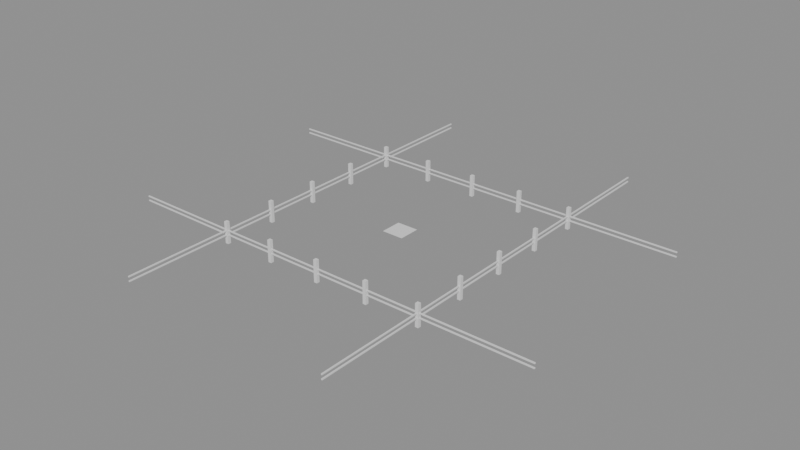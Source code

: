 # Source: stage1.blend  (saved by Blender 4.5.87; exported with 4.5.12 LTS)
import bpy
from mathutils import Matrix  # noqa: F401  (used for matrix-valued properties, if any)

bpy.ops.wm.read_factory_settings(use_empty=True)
scene = bpy.context.scene
scene.name = 'Scene'

# ---- meshes
me_plane = bpy.data.meshes.new('Plane')
me_plane.from_pydata([(-1.0, -1.0, 0.0), (1.0, -1.0, 0.0), (-1.0, 1.0, 0.0), (1.0, 1.0, 0.0)], [], [(0, 1, 3, 2)])
_uv = me_plane.uv_layers.new(name='UVMap')
_uv.uv.foreach_set('vector', [0.0, 0.0, 1.0, 0.0, 1.0, 1.0, 0.0, 1.0])
me_plane.update()
me_cube = bpy.data.meshes.new('Cube')
me_cube.from_pydata([(-0.15, -0.15, -1.0), (-0.15, -0.15, 1.0), (-0.15, 0.15, -1.0), (-0.15, 0.15, 1.0), (0.15, -0.15, -1.0), (0.15, -0.15, 1.0), (0.15, 0.15, -1.0), (0.15, 0.15, 1.0)], [], [(0, 1, 3, 2), (2, 3, 7, 6), (6, 7, 5, 4), (4, 5, 1, 0), (2, 6, 4, 0), (7, 3, 1, 5)])
_uv = me_cube.uv_layers.new(name='UVMap')
_uv.uv.foreach_set('vector', [0.375, 0.0, 0.625, 0.0, 0.625, 0.25, 0.375, 0.25, 0.375, 0.25, 0.625, 0.25, 0.625, 0.5, 0.375, 0.5, 0.375, 0.5, 0.625, 0.5, 0.625, 0.75, 0.375, 0.75, 0.375, 0.75, 0.625, 0.75, 0.625, 1.0, 0.375, 1.0, 0.125, 0.5, 0.375, 0.5, 0.375, 0.75, 0.125, 0.75, 0.625, 0.5, 0.875, 0.5, 0.875, 0.75, 0.625, 0.75])
me_cube.update()
me_cube_001 = bpy.data.meshes.new('Cube.001')
me_cube_001.from_pydata([(-0.15, -0.15, -1.0), (-0.15, -0.15, 1.0), (-0.15, 0.15, -1.0), (-0.15, 0.15, 1.0), (0.15, -0.15, -1.0), (0.15, -0.15, 1.0), (0.15, 0.15, -1.0), (0.15, 0.15, 1.0)], [], [(0, 1, 3, 2), (2, 3, 7, 6), (6, 7, 5, 4), (4, 5, 1, 0), (2, 6, 4, 0), (7, 3, 1, 5)])
_uv = me_cube_001.uv_layers.new(name='UVMap')
_uv.uv.foreach_set('vector', [0.375, 0.0, 0.625, 0.0, 0.625, 0.25, 0.375, 0.25, 0.375, 0.25, 0.625, 0.25, 0.625, 0.5, 0.375, 0.5, 0.375, 0.5, 0.625, 0.5, 0.625, 0.75, 0.375, 0.75, 0.375, 0.75, 0.625, 0.75, 0.625, 1.0, 0.375, 1.0, 0.125, 0.5, 0.375, 0.5, 0.375, 0.75, 0.125, 0.75, 0.625, 0.5, 0.875, 0.5, 0.875, 0.75, 0.625, 0.75])
me_cube_001.update()
me_cube_002 = bpy.data.meshes.new('Cube.002')
me_cube_002.from_pydata([(-0.15, -0.15, -1.0), (-0.15, -0.15, 1.0), (-0.15, 0.15, -1.0), (-0.15, 0.15, 1.0), (0.15, -0.15, -1.0), (0.15, -0.15, 1.0), (0.15, 0.15, -1.0), (0.15, 0.15, 1.0)], [], [(0, 1, 3, 2), (2, 3, 7, 6), (6, 7, 5, 4), (4, 5, 1, 0), (2, 6, 4, 0), (7, 3, 1, 5)])
_uv = me_cube_002.uv_layers.new(name='UVMap')
_uv.uv.foreach_set('vector', [0.375, 0.0, 0.625, 0.0, 0.625, 0.25, 0.375, 0.25, 0.375, 0.25, 0.625, 0.25, 0.625, 0.5, 0.375, 0.5, 0.375, 0.5, 0.625, 0.5, 0.625, 0.75, 0.375, 0.75, 0.375, 0.75, 0.625, 0.75, 0.625, 1.0, 0.375, 1.0, 0.125, 0.5, 0.375, 0.5, 0.375, 0.75, 0.125, 0.75, 0.625, 0.5, 0.875, 0.5, 0.875, 0.75, 0.625, 0.75])
me_cube_002.update()
me_cube_003 = bpy.data.meshes.new('Cube.003')
me_cube_003.from_pydata([(-0.15, -0.15, -1.0), (-0.15, -0.15, 1.0), (-0.15, 0.15, -1.0), (-0.15, 0.15, 1.0), (0.15, -0.15, -1.0), (0.15, -0.15, 1.0), (0.15, 0.15, -1.0), (0.15, 0.15, 1.0)], [], [(0, 1, 3, 2), (2, 3, 7, 6), (6, 7, 5, 4), (4, 5, 1, 0), (2, 6, 4, 0), (7, 3, 1, 5)])
_uv = me_cube_003.uv_layers.new(name='UVMap')
_uv.uv.foreach_set('vector', [0.375, 0.0, 0.625, 0.0, 0.625, 0.25, 0.375, 0.25, 0.375, 0.25, 0.625, 0.25, 0.625, 0.5, 0.375, 0.5, 0.375, 0.5, 0.625, 0.5, 0.625, 0.75, 0.375, 0.75, 0.375, 0.75, 0.625, 0.75, 0.625, 1.0, 0.375, 1.0, 0.125, 0.5, 0.375, 0.5, 0.375, 0.75, 0.125, 0.75, 0.625, 0.5, 0.875, 0.5, 0.875, 0.75, 0.625, 0.75])
me_cube_003.update()
me_cube_004 = bpy.data.meshes.new('Cube.004')
me_cube_004.from_pydata([(-0.15, -0.15, -1.0), (-0.15, -0.15, 1.0), (-0.15, 0.15, -1.0), (-0.15, 0.15, 1.0), (0.15, -0.15, -1.0), (0.15, -0.15, 1.0), (0.15, 0.15, -1.0), (0.15, 0.15, 1.0)], [], [(0, 1, 3, 2), (2, 3, 7, 6), (6, 7, 5, 4), (4, 5, 1, 0), (2, 6, 4, 0), (7, 3, 1, 5)])
_uv = me_cube_004.uv_layers.new(name='UVMap')
_uv.uv.foreach_set('vector', [0.375, 0.0, 0.625, 0.0, 0.625, 0.25, 0.375, 0.25, 0.375, 0.25, 0.625, 0.25, 0.625, 0.5, 0.375, 0.5, 0.375, 0.5, 0.625, 0.5, 0.625, 0.75, 0.375, 0.75, 0.375, 0.75, 0.625, 0.75, 0.625, 1.0, 0.375, 1.0, 0.125, 0.5, 0.375, 0.5, 0.375, 0.75, 0.125, 0.75, 0.625, 0.5, 0.875, 0.5, 0.875, 0.75, 0.625, 0.75])
me_cube_004.update()
me_cube_005 = bpy.data.meshes.new('Cube.005')
me_cube_005.from_pydata([(-0.15, -0.15, -1.0), (-0.15, -0.15, 1.0), (-0.15, 0.15, -1.0), (-0.15, 0.15, 1.0), (0.15, -0.15, -1.0), (0.15, -0.15, 1.0), (0.15, 0.15, -1.0), (0.15, 0.15, 1.0)], [], [(0, 1, 3, 2), (2, 3, 7, 6), (6, 7, 5, 4), (4, 5, 1, 0), (2, 6, 4, 0), (7, 3, 1, 5)])
_uv = me_cube_005.uv_layers.new(name='UVMap')
_uv.uv.foreach_set('vector', [0.375, 0.0, 0.625, 0.0, 0.625, 0.25, 0.375, 0.25, 0.375, 0.25, 0.625, 0.25, 0.625, 0.5, 0.375, 0.5, 0.375, 0.5, 0.625, 0.5, 0.625, 0.75, 0.375, 0.75, 0.375, 0.75, 0.625, 0.75, 0.625, 1.0, 0.375, 1.0, 0.125, 0.5, 0.375, 0.5, 0.375, 0.75, 0.125, 0.75, 0.625, 0.5, 0.875, 0.5, 0.875, 0.75, 0.625, 0.75])
me_cube_005.update()
me_cube_006 = bpy.data.meshes.new('Cube.006')
me_cube_006.from_pydata([(-0.15, -0.15, -1.0), (-0.15, -0.15, 1.0), (-0.15, 0.15, -1.0), (-0.15, 0.15, 1.0), (0.15, -0.15, -1.0), (0.15, -0.15, 1.0), (0.15, 0.15, -1.0), (0.15, 0.15, 1.0)], [], [(0, 1, 3, 2), (2, 3, 7, 6), (6, 7, 5, 4), (4, 5, 1, 0), (2, 6, 4, 0), (7, 3, 1, 5)])
_uv = me_cube_006.uv_layers.new(name='UVMap')
_uv.uv.foreach_set('vector', [0.375, 0.0, 0.625, 0.0, 0.625, 0.25, 0.375, 0.25, 0.375, 0.25, 0.625, 0.25, 0.625, 0.5, 0.375, 0.5, 0.375, 0.5, 0.625, 0.5, 0.625, 0.75, 0.375, 0.75, 0.375, 0.75, 0.625, 0.75, 0.625, 1.0, 0.375, 1.0, 0.125, 0.5, 0.375, 0.5, 0.375, 0.75, 0.125, 0.75, 0.625, 0.5, 0.875, 0.5, 0.875, 0.75, 0.625, 0.75])
me_cube_006.update()
me_cube_007 = bpy.data.meshes.new('Cube.007')
me_cube_007.from_pydata([(-0.15, -0.15, -1.0), (-0.15, -0.15, 1.0), (-0.15, 0.15, -1.0), (-0.15, 0.15, 1.0), (0.15, -0.15, -1.0), (0.15, -0.15, 1.0), (0.15, 0.15, -1.0), (0.15, 0.15, 1.0)], [], [(0, 1, 3, 2), (2, 3, 7, 6), (6, 7, 5, 4), (4, 5, 1, 0), (2, 6, 4, 0), (7, 3, 1, 5)])
_uv = me_cube_007.uv_layers.new(name='UVMap')
_uv.uv.foreach_set('vector', [0.375, 0.0, 0.625, 0.0, 0.625, 0.25, 0.375, 0.25, 0.375, 0.25, 0.625, 0.25, 0.625, 0.5, 0.375, 0.5, 0.375, 0.5, 0.625, 0.5, 0.625, 0.75, 0.375, 0.75, 0.375, 0.75, 0.625, 0.75, 0.625, 1.0, 0.375, 1.0, 0.125, 0.5, 0.375, 0.5, 0.375, 0.75, 0.125, 0.75, 0.625, 0.5, 0.875, 0.5, 0.875, 0.75, 0.625, 0.75])
me_cube_007.update()
me_cube_008 = bpy.data.meshes.new('Cube.008')
me_cube_008.from_pydata([(-0.15, -0.15, -1.0), (-0.15, -0.15, 1.0), (-0.15, 0.15, -1.0), (-0.15, 0.15, 1.0), (0.15, -0.15, -1.0), (0.15, -0.15, 1.0), (0.15, 0.15, -1.0), (0.15, 0.15, 1.0)], [], [(0, 1, 3, 2), (2, 3, 7, 6), (6, 7, 5, 4), (4, 5, 1, 0), (2, 6, 4, 0), (7, 3, 1, 5)])
_uv = me_cube_008.uv_layers.new(name='UVMap')
_uv.uv.foreach_set('vector', [0.375, 0.0, 0.625, 0.0, 0.625, 0.25, 0.375, 0.25, 0.375, 0.25, 0.625, 0.25, 0.625, 0.5, 0.375, 0.5, 0.375, 0.5, 0.625, 0.5, 0.625, 0.75, 0.375, 0.75, 0.375, 0.75, 0.625, 0.75, 0.625, 1.0, 0.375, 1.0, 0.125, 0.5, 0.375, 0.5, 0.375, 0.75, 0.125, 0.75, 0.625, 0.5, 0.875, 0.5, 0.875, 0.75, 0.625, 0.75])
me_cube_008.update()
me_cube_009 = bpy.data.meshes.new('Cube.009')
me_cube_009.from_pydata([(-0.15, -0.15, -1.0), (-0.15, -0.15, 1.0), (-0.15, 0.15, -1.0), (-0.15, 0.15, 1.0), (0.15, -0.15, -1.0), (0.15, -0.15, 1.0), (0.15, 0.15, -1.0), (0.15, 0.15, 1.0)], [], [(0, 1, 3, 2), (2, 3, 7, 6), (6, 7, 5, 4), (4, 5, 1, 0), (2, 6, 4, 0), (7, 3, 1, 5)])
_uv = me_cube_009.uv_layers.new(name='UVMap')
_uv.uv.foreach_set('vector', [0.375, 0.0, 0.625, 0.0, 0.625, 0.25, 0.375, 0.25, 0.375, 0.25, 0.625, 0.25, 0.625, 0.5, 0.375, 0.5, 0.375, 0.5, 0.625, 0.5, 0.625, 0.75, 0.375, 0.75, 0.375, 0.75, 0.625, 0.75, 0.625, 1.0, 0.375, 1.0, 0.125, 0.5, 0.375, 0.5, 0.375, 0.75, 0.125, 0.75, 0.625, 0.5, 0.875, 0.5, 0.875, 0.75, 0.625, 0.75])
me_cube_009.update()
me_cube_010 = bpy.data.meshes.new('Cube.010')
me_cube_010.from_pydata([(-0.15, -0.15, -1.0), (-0.15, -0.15, 1.0), (-0.15, 0.15, -1.0), (-0.15, 0.15, 1.0), (0.15, -0.15, -1.0), (0.15, -0.15, 1.0), (0.15, 0.15, -1.0), (0.15, 0.15, 1.0)], [], [(0, 1, 3, 2), (2, 3, 7, 6), (6, 7, 5, 4), (4, 5, 1, 0), (2, 6, 4, 0), (7, 3, 1, 5)])
_uv = me_cube_010.uv_layers.new(name='UVMap')
_uv.uv.foreach_set('vector', [0.375, 0.0, 0.625, 0.0, 0.625, 0.25, 0.375, 0.25, 0.375, 0.25, 0.625, 0.25, 0.625, 0.5, 0.375, 0.5, 0.375, 0.5, 0.625, 0.5, 0.625, 0.75, 0.375, 0.75, 0.375, 0.75, 0.625, 0.75, 0.625, 1.0, 0.375, 1.0, 0.125, 0.5, 0.375, 0.5, 0.375, 0.75, 0.125, 0.75, 0.625, 0.5, 0.875, 0.5, 0.875, 0.75, 0.625, 0.75])
me_cube_010.update()
me_cube_011 = bpy.data.meshes.new('Cube.011')
me_cube_011.from_pydata([(-0.15, -0.15, -1.0), (-0.15, -0.15, 1.0), (-0.15, 0.15, -1.0), (-0.15, 0.15, 1.0), (0.15, -0.15, -1.0), (0.15, -0.15, 1.0), (0.15, 0.15, -1.0), (0.15, 0.15, 1.0)], [], [(0, 1, 3, 2), (2, 3, 7, 6), (6, 7, 5, 4), (4, 5, 1, 0), (2, 6, 4, 0), (7, 3, 1, 5)])
_uv = me_cube_011.uv_layers.new(name='UVMap')
_uv.uv.foreach_set('vector', [0.375, 0.0, 0.625, 0.0, 0.625, 0.25, 0.375, 0.25, 0.375, 0.25, 0.625, 0.25, 0.625, 0.5, 0.375, 0.5, 0.375, 0.5, 0.625, 0.5, 0.625, 0.75, 0.375, 0.75, 0.375, 0.75, 0.625, 0.75, 0.625, 1.0, 0.375, 1.0, 0.125, 0.5, 0.375, 0.5, 0.375, 0.75, 0.125, 0.75, 0.625, 0.5, 0.875, 0.5, 0.875, 0.75, 0.625, 0.75])
me_cube_011.update()
me_cube_012 = bpy.data.meshes.new('Cube.012')
me_cube_012.from_pydata([(-0.15, -0.15, -1.0), (-0.15, -0.15, 1.0), (-0.15, 0.15, -1.0), (-0.15, 0.15, 1.0), (0.15, -0.15, -1.0), (0.15, -0.15, 1.0), (0.15, 0.15, -1.0), (0.15, 0.15, 1.0)], [], [(0, 1, 3, 2), (2, 3, 7, 6), (6, 7, 5, 4), (4, 5, 1, 0), (2, 6, 4, 0), (7, 3, 1, 5)])
_uv = me_cube_012.uv_layers.new(name='UVMap')
_uv.uv.foreach_set('vector', [0.375, 0.0, 0.625, 0.0, 0.625, 0.25, 0.375, 0.25, 0.375, 0.25, 0.625, 0.25, 0.625, 0.5, 0.375, 0.5, 0.375, 0.5, 0.625, 0.5, 0.625, 0.75, 0.375, 0.75, 0.375, 0.75, 0.625, 0.75, 0.625, 1.0, 0.375, 1.0, 0.125, 0.5, 0.375, 0.5, 0.375, 0.75, 0.125, 0.75, 0.625, 0.5, 0.875, 0.5, 0.875, 0.75, 0.625, 0.75])
me_cube_012.update()
me_cube_013 = bpy.data.meshes.new('Cube.013')
me_cube_013.from_pydata([(-0.15, -0.15, -1.0), (-0.15, -0.15, 1.0), (-0.15, 0.15, -1.0), (-0.15, 0.15, 1.0), (0.15, -0.15, -1.0), (0.15, -0.15, 1.0), (0.15, 0.15, -1.0), (0.15, 0.15, 1.0)], [], [(0, 1, 3, 2), (2, 3, 7, 6), (6, 7, 5, 4), (4, 5, 1, 0), (2, 6, 4, 0), (7, 3, 1, 5)])
_uv = me_cube_013.uv_layers.new(name='UVMap')
_uv.uv.foreach_set('vector', [0.375, 0.0, 0.625, 0.0, 0.625, 0.25, 0.375, 0.25, 0.375, 0.25, 0.625, 0.25, 0.625, 0.5, 0.375, 0.5, 0.375, 0.5, 0.625, 0.5, 0.625, 0.75, 0.375, 0.75, 0.375, 0.75, 0.625, 0.75, 0.625, 1.0, 0.375, 1.0, 0.125, 0.5, 0.375, 0.5, 0.375, 0.75, 0.125, 0.75, 0.625, 0.5, 0.875, 0.5, 0.875, 0.75, 0.625, 0.75])
me_cube_013.update()
me_cube_014 = bpy.data.meshes.new('Cube.014')
me_cube_014.from_pydata([(-0.15, -0.15, -1.0), (-0.15, -0.15, 1.0), (-0.15, 0.15, -1.0), (-0.15, 0.15, 1.0), (0.15, -0.15, -1.0), (0.15, -0.15, 1.0), (0.15, 0.15, -1.0), (0.15, 0.15, 1.0)], [], [(0, 1, 3, 2), (2, 3, 7, 6), (6, 7, 5, 4), (4, 5, 1, 0), (2, 6, 4, 0), (7, 3, 1, 5)])
_uv = me_cube_014.uv_layers.new(name='UVMap')
_uv.uv.foreach_set('vector', [0.375, 0.0, 0.625, 0.0, 0.625, 0.25, 0.375, 0.25, 0.375, 0.25, 0.625, 0.25, 0.625, 0.5, 0.375, 0.5, 0.375, 0.5, 0.625, 0.5, 0.625, 0.75, 0.375, 0.75, 0.375, 0.75, 0.625, 0.75, 0.625, 1.0, 0.375, 1.0, 0.125, 0.5, 0.375, 0.5, 0.375, 0.75, 0.125, 0.75, 0.625, 0.5, 0.875, 0.5, 0.875, 0.75, 0.625, 0.75])
me_cube_014.update()
me_cube_015 = bpy.data.meshes.new('Cube.015')
me_cube_015.from_pydata([(-0.15, -0.15, -1.0), (-0.15, -0.15, 1.0), (-0.15, 0.15, -1.0), (-0.15, 0.15, 1.0), (0.15, -0.15, -1.0), (0.15, -0.15, 1.0), (0.15, 0.15, -1.0), (0.15, 0.15, 1.0)], [], [(0, 1, 3, 2), (2, 3, 7, 6), (6, 7, 5, 4), (4, 5, 1, 0), (2, 6, 4, 0), (7, 3, 1, 5)])
_uv = me_cube_015.uv_layers.new(name='UVMap')
_uv.uv.foreach_set('vector', [0.375, 0.0, 0.625, 0.0, 0.625, 0.25, 0.375, 0.25, 0.375, 0.25, 0.625, 0.25, 0.625, 0.5, 0.375, 0.5, 0.375, 0.5, 0.625, 0.5, 0.625, 0.75, 0.375, 0.75, 0.375, 0.75, 0.625, 0.75, 0.625, 1.0, 0.375, 1.0, 0.125, 0.5, 0.375, 0.5, 0.375, 0.75, 0.125, 0.75, 0.625, 0.5, 0.875, 0.5, 0.875, 0.75, 0.625, 0.75])
me_cube_015.update()
me_cube_016 = bpy.data.meshes.new('Cube.016')
me_cube_016.from_pydata([(-0.05, -20.0, -0.05), (-0.05, -20.0, 0.05), (-0.05, 20.0, -0.05), (-0.05, 20.0, 0.05), (0.05, -20.0, -0.05), (0.05, -20.0, 0.05), (0.05, 20.0, -0.05), (0.05, 20.0, 0.05)], [], [(0, 1, 3, 2), (2, 3, 7, 6), (6, 7, 5, 4), (4, 5, 1, 0), (2, 6, 4, 0), (7, 3, 1, 5)])
_uv = me_cube_016.uv_layers.new(name='UVMap')
_uv.uv.foreach_set('vector', [0.375, 0.0, 0.625, 0.0, 0.625, 0.25, 0.375, 0.25, 0.375, 0.25, 0.625, 0.25, 0.625, 0.5, 0.375, 0.5, 0.375, 0.5, 0.625, 0.5, 0.625, 0.75, 0.375, 0.75, 0.375, 0.75, 0.625, 0.75, 0.625, 1.0, 0.375, 1.0, 0.125, 0.5, 0.375, 0.5, 0.375, 0.75, 0.125, 0.75, 0.625, 0.5, 0.875, 0.5, 0.875, 0.75, 0.625, 0.75])
me_cube_016.update()
me_cube_017 = bpy.data.meshes.new('Cube.017')
me_cube_017.from_pydata([(-0.05, -20.0, -0.05), (-0.05, -20.0, 0.05), (-0.05, 20.0, -0.05), (-0.05, 20.0, 0.05), (0.05, -20.0, -0.05), (0.05, -20.0, 0.05), (0.05, 20.0, -0.05), (0.05, 20.0, 0.05)], [], [(0, 1, 3, 2), (2, 3, 7, 6), (6, 7, 5, 4), (4, 5, 1, 0), (2, 6, 4, 0), (7, 3, 1, 5)])
_uv = me_cube_017.uv_layers.new(name='UVMap')
_uv.uv.foreach_set('vector', [0.375, 0.0, 0.625, 0.0, 0.625, 0.25, 0.375, 0.25, 0.375, 0.25, 0.625, 0.25, 0.625, 0.5, 0.375, 0.5, 0.375, 0.5, 0.625, 0.5, 0.625, 0.75, 0.375, 0.75, 0.375, 0.75, 0.625, 0.75, 0.625, 1.0, 0.375, 1.0, 0.125, 0.5, 0.375, 0.5, 0.375, 0.75, 0.125, 0.75, 0.625, 0.5, 0.875, 0.5, 0.875, 0.75, 0.625, 0.75])
me_cube_017.update()
me_cube_018 = bpy.data.meshes.new('Cube.018')
me_cube_018.from_pydata([(-0.05, -20.0, -0.05), (-0.05, -20.0, 0.05), (-0.05, 20.0, -0.05), (-0.05, 20.0, 0.05), (0.05, -20.0, -0.05), (0.05, -20.0, 0.05), (0.05, 20.0, -0.05), (0.05, 20.0, 0.05)], [], [(0, 1, 3, 2), (2, 3, 7, 6), (6, 7, 5, 4), (4, 5, 1, 0), (2, 6, 4, 0), (7, 3, 1, 5)])
_uv = me_cube_018.uv_layers.new(name='UVMap')
_uv.uv.foreach_set('vector', [0.375, 0.0, 0.625, 0.0, 0.625, 0.25, 0.375, 0.25, 0.375, 0.25, 0.625, 0.25, 0.625, 0.5, 0.375, 0.5, 0.375, 0.5, 0.625, 0.5, 0.625, 0.75, 0.375, 0.75, 0.375, 0.75, 0.625, 0.75, 0.625, 1.0, 0.375, 1.0, 0.125, 0.5, 0.375, 0.5, 0.375, 0.75, 0.125, 0.75, 0.625, 0.5, 0.875, 0.5, 0.875, 0.75, 0.625, 0.75])
me_cube_018.update()
me_cube_019 = bpy.data.meshes.new('Cube.019')
me_cube_019.from_pydata([(-0.05, -20.0, -0.05), (-0.05, -20.0, 0.05), (-0.05, 20.0, -0.05), (-0.05, 20.0, 0.05), (0.05, -20.0, -0.05), (0.05, -20.0, 0.05), (0.05, 20.0, -0.05), (0.05, 20.0, 0.05)], [], [(0, 1, 3, 2), (2, 3, 7, 6), (6, 7, 5, 4), (4, 5, 1, 0), (2, 6, 4, 0), (7, 3, 1, 5)])
_uv = me_cube_019.uv_layers.new(name='UVMap')
_uv.uv.foreach_set('vector', [0.375, 0.0, 0.625, 0.0, 0.625, 0.25, 0.375, 0.25, 0.375, 0.25, 0.625, 0.25, 0.625, 0.5, 0.375, 0.5, 0.375, 0.5, 0.625, 0.5, 0.625, 0.75, 0.375, 0.75, 0.375, 0.75, 0.625, 0.75, 0.625, 1.0, 0.375, 1.0, 0.125, 0.5, 0.375, 0.5, 0.375, 0.75, 0.125, 0.75, 0.625, 0.5, 0.875, 0.5, 0.875, 0.75, 0.625, 0.75])
me_cube_019.update()
me_cube_020 = bpy.data.meshes.new('Cube.020')
me_cube_020.from_pydata([(-20.0, -0.05, -0.05), (-20.0, -0.05, 0.05), (-20.0, 0.05, -0.05), (-20.0, 0.05, 0.05), (20.0, -0.05, -0.05), (20.0, -0.05, 0.05), (20.0, 0.05, -0.05), (20.0, 0.05, 0.05)], [], [(0, 1, 3, 2), (2, 3, 7, 6), (6, 7, 5, 4), (4, 5, 1, 0), (2, 6, 4, 0), (7, 3, 1, 5)])
_uv = me_cube_020.uv_layers.new(name='UVMap')
_uv.uv.foreach_set('vector', [0.375, 0.0, 0.625, 0.0, 0.625, 0.25, 0.375, 0.25, 0.375, 0.25, 0.625, 0.25, 0.625, 0.5, 0.375, 0.5, 0.375, 0.5, 0.625, 0.5, 0.625, 0.75, 0.375, 0.75, 0.375, 0.75, 0.625, 0.75, 0.625, 1.0, 0.375, 1.0, 0.125, 0.5, 0.375, 0.5, 0.375, 0.75, 0.125, 0.75, 0.625, 0.5, 0.875, 0.5, 0.875, 0.75, 0.625, 0.75])
me_cube_020.update()
me_cube_021 = bpy.data.meshes.new('Cube.021')
me_cube_021.from_pydata([(-20.0, -0.05, -0.05), (-20.0, -0.05, 0.05), (-20.0, 0.05, -0.05), (-20.0, 0.05, 0.05), (20.0, -0.05, -0.05), (20.0, -0.05, 0.05), (20.0, 0.05, -0.05), (20.0, 0.05, 0.05)], [], [(0, 1, 3, 2), (2, 3, 7, 6), (6, 7, 5, 4), (4, 5, 1, 0), (2, 6, 4, 0), (7, 3, 1, 5)])
_uv = me_cube_021.uv_layers.new(name='UVMap')
_uv.uv.foreach_set('vector', [0.375, 0.0, 0.625, 0.0, 0.625, 0.25, 0.375, 0.25, 0.375, 0.25, 0.625, 0.25, 0.625, 0.5, 0.375, 0.5, 0.375, 0.5, 0.625, 0.5, 0.625, 0.75, 0.375, 0.75, 0.375, 0.75, 0.625, 0.75, 0.625, 1.0, 0.375, 1.0, 0.125, 0.5, 0.375, 0.5, 0.375, 0.75, 0.125, 0.75, 0.625, 0.5, 0.875, 0.5, 0.875, 0.75, 0.625, 0.75])
me_cube_021.update()
me_cube_022 = bpy.data.meshes.new('Cube.022')
me_cube_022.from_pydata([(-20.0, -0.05, -0.05), (-20.0, -0.05, 0.05), (-20.0, 0.05, -0.05), (-20.0, 0.05, 0.05), (20.0, -0.05, -0.05), (20.0, -0.05, 0.05), (20.0, 0.05, -0.05), (20.0, 0.05, 0.05)], [], [(0, 1, 3, 2), (2, 3, 7, 6), (6, 7, 5, 4), (4, 5, 1, 0), (2, 6, 4, 0), (7, 3, 1, 5)])
_uv = me_cube_022.uv_layers.new(name='UVMap')
_uv.uv.foreach_set('vector', [0.375, 0.0, 0.625, 0.0, 0.625, 0.25, 0.375, 0.25, 0.375, 0.25, 0.625, 0.25, 0.625, 0.5, 0.375, 0.5, 0.375, 0.5, 0.625, 0.5, 0.625, 0.75, 0.375, 0.75, 0.375, 0.75, 0.625, 0.75, 0.625, 1.0, 0.375, 1.0, 0.125, 0.5, 0.375, 0.5, 0.375, 0.75, 0.125, 0.75, 0.625, 0.5, 0.875, 0.5, 0.875, 0.75, 0.625, 0.75])
me_cube_022.update()
me_cube_023 = bpy.data.meshes.new('Cube.023')
me_cube_023.from_pydata([(-20.0, -0.05, -0.05), (-20.0, -0.05, 0.05), (-20.0, 0.05, -0.05), (-20.0, 0.05, 0.05), (20.0, -0.05, -0.05), (20.0, -0.05, 0.05), (20.0, 0.05, -0.05), (20.0, 0.05, 0.05)], [], [(0, 1, 3, 2), (2, 3, 7, 6), (6, 7, 5, 4), (4, 5, 1, 0), (2, 6, 4, 0), (7, 3, 1, 5)])
_uv = me_cube_023.uv_layers.new(name='UVMap')
_uv.uv.foreach_set('vector', [0.375, 0.0, 0.625, 0.0, 0.625, 0.25, 0.375, 0.25, 0.375, 0.25, 0.625, 0.25, 0.625, 0.5, 0.375, 0.5, 0.375, 0.5, 0.625, 0.5, 0.625, 0.75, 0.375, 0.75, 0.375, 0.75, 0.625, 0.75, 0.625, 1.0, 0.375, 1.0, 0.125, 0.5, 0.375, 0.5, 0.375, 0.75, 0.125, 0.75, 0.625, 0.5, 0.875, 0.5, 0.875, 0.75, 0.625, 0.75])
me_cube_023.update()

# ---- objects
ob_groundplane = bpy.data.objects.new('GroundPlane', me_plane)
ob_post_c00 = bpy.data.objects.new('Post_C00', me_cube)
ob_post_c01 = bpy.data.objects.new('Post_C01', me_cube_001)
ob_post_c10 = bpy.data.objects.new('Post_C10', me_cube_002)
ob_post_c11 = bpy.data.objects.new('Post_C11', me_cube_003)
ob_post_m10_e = bpy.data.objects.new('Post_m10_E', me_cube_004)
ob_post_m10_m = bpy.data.objects.new('Post_m10_M', me_cube_005)
ob_post_m10_w = bpy.data.objects.new('Post_m10_W', me_cube_006)
ob_post_p10_e = bpy.data.objects.new('Post_p10_E', me_cube_007)
ob_post_p10_m = bpy.data.objects.new('Post_p10_M', me_cube_008)
ob_post_p10_w = bpy.data.objects.new('Post_p10_W', me_cube_009)
ob_post_m11_s = bpy.data.objects.new('Post_m11_S', me_cube_010)
ob_post_m11_m = bpy.data.objects.new('Post_m11_M', me_cube_011)
ob_post_m11_n = bpy.data.objects.new('Post_m11_N', me_cube_012)
ob_post_p11_s = bpy.data.objects.new('Post_p11_S', me_cube_013)
ob_post_p11_m = bpy.data.objects.new('Post_p11_M', me_cube_014)
ob_post_p11_n = bpy.data.objects.new('Post_p11_N', me_cube_015)
ob_rail_m10_h1 = bpy.data.objects.new('Rail_m10_H1', me_cube_016)
ob_rail_m10_h2 = bpy.data.objects.new('Rail_m10_H2', me_cube_017)
ob_rail_p10_h1 = bpy.data.objects.new('Rail_p10_H1', me_cube_018)
ob_rail_p10_h2 = bpy.data.objects.new('Rail_p10_H2', me_cube_019)
ob_rail_m11_h1 = bpy.data.objects.new('Rail_m11_H1', me_cube_020)
ob_rail_m11_h2 = bpy.data.objects.new('Rail_m11_H2', me_cube_021)
ob_rail_p11_h1 = bpy.data.objects.new('Rail_p11_H1', me_cube_022)
ob_rail_p11_h2 = bpy.data.objects.new('Rail_p11_H2', me_cube_023)

# ---- transforms, parenting, visibility, modifiers, constraints
ob_groundplane.location = (0.0, 0.0, 0.0)
ob_post_c00.location = (-10.0, -10.0, 0.5)
ob_post_c01.location = (-10.0, 10.0, 0.5)
ob_post_c10.location = (10.0, -10.0, 0.5)
ob_post_c11.location = (10.0, 10.0, 0.5)
ob_post_m10_e.location = (-10.0, -5.0, 0.5)
ob_post_m10_m.location = (-10.0, 0.0, 0.5)
ob_post_m10_w.location = (-10.0, 5.0, 0.5)
ob_post_p10_e.location = (10.0, -5.0, 0.5)
ob_post_p10_m.location = (10.0, 0.0, 0.5)
ob_post_p10_w.location = (10.0, 5.0, 0.5)
ob_post_m11_s.location = (-5.0, -10.0, 0.5)
ob_post_m11_m.location = (0.0, -10.0, 0.5)
ob_post_m11_n.location = (5.0, -10.0, 0.5)
ob_post_p11_s.location = (-5.0, 10.0, 0.5)
ob_post_p11_m.location = (0.0, 10.0, 0.5)
ob_post_p11_n.location = (5.0, 10.0, 0.5)
ob_rail_m10_h1.location = (-10.0, 0.0, 0.3)
ob_rail_m10_h2.location = (-10.0, 0.0, 0.7)
ob_rail_p10_h1.location = (10.0, 0.0, 0.3)
ob_rail_p10_h2.location = (10.0, 0.0, 0.7)
ob_rail_m11_h1.location = (0.0, -10.0, 0.3)
ob_rail_m11_h2.location = (0.0, -10.0, 0.7)
ob_rail_p11_h1.location = (0.0, 10.0, 0.3)
ob_rail_p11_h2.location = (0.0, 10.0, 0.7)

# ---- collection membership
scene.collection.objects.link(ob_groundplane)
scene.collection.objects.link(ob_post_c00)
scene.collection.objects.link(ob_post_c01)
scene.collection.objects.link(ob_post_c10)
scene.collection.objects.link(ob_post_c11)
scene.collection.objects.link(ob_post_m10_e)
scene.collection.objects.link(ob_post_m10_m)
scene.collection.objects.link(ob_post_m10_w)
scene.collection.objects.link(ob_post_p10_e)
scene.collection.objects.link(ob_post_p10_m)
scene.collection.objects.link(ob_post_p10_w)
scene.collection.objects.link(ob_post_m11_s)
scene.collection.objects.link(ob_post_m11_m)
scene.collection.objects.link(ob_post_m11_n)
scene.collection.objects.link(ob_post_p11_s)
scene.collection.objects.link(ob_post_p11_m)
scene.collection.objects.link(ob_post_p11_n)
scene.collection.objects.link(ob_rail_m10_h1)
scene.collection.objects.link(ob_rail_m10_h2)
scene.collection.objects.link(ob_rail_p10_h1)
scene.collection.objects.link(ob_rail_p10_h2)
scene.collection.objects.link(ob_rail_m11_h1)
scene.collection.objects.link(ob_rail_m11_h2)
scene.collection.objects.link(ob_rail_p11_h1)
scene.collection.objects.link(ob_rail_p11_h2)

# ---- scene / render settings (as saved in the file)
scene.frame_start = 1; scene.frame_end = 250; scene.frame_set(1)
scene.render.engine = 'BLENDER_EEVEE_NEXT'
bpy.context.view_layer.update()

# ---- added for rendering (the .blend has no active camera and no usable light): camera, sun + grey world if the file has none
cam_auto = bpy.data.cameras.new('AutoCamera')
cam_auto.lens = 50.0
cam_auto.sensor_width = 36.0
cam_auto.clip_end = 1000.0
ob_auto_camera = bpy.data.objects.new('AutoCamera', cam_auto)
scene.collection.objects.link(ob_auto_camera)
ob_auto_camera.location = (52.3713, -62.8456, 42.397)
ob_auto_camera.rotation_euler = (1.09748, -7.21219e-08, 0.694738)
scene.camera = ob_auto_camera
light_auto_sun = bpy.data.lights.new('AutoSun', 'SUN')
light_auto_sun.energy = 3.0
light_auto_sun.angle = 0.0523599
ob_auto_sun = bpy.data.objects.new('AutoSun', light_auto_sun)
scene.collection.objects.link(ob_auto_sun)
ob_auto_sun.rotation_euler = (0.872665, 0.174533, 0.523599)
if scene.world is None:
    world_auto = bpy.data.worlds.new('AutoWorld')
    world_auto.color = (0.3, 0.3, 0.3)
    scene.world = world_auto
bpy.context.view_layer.update()

